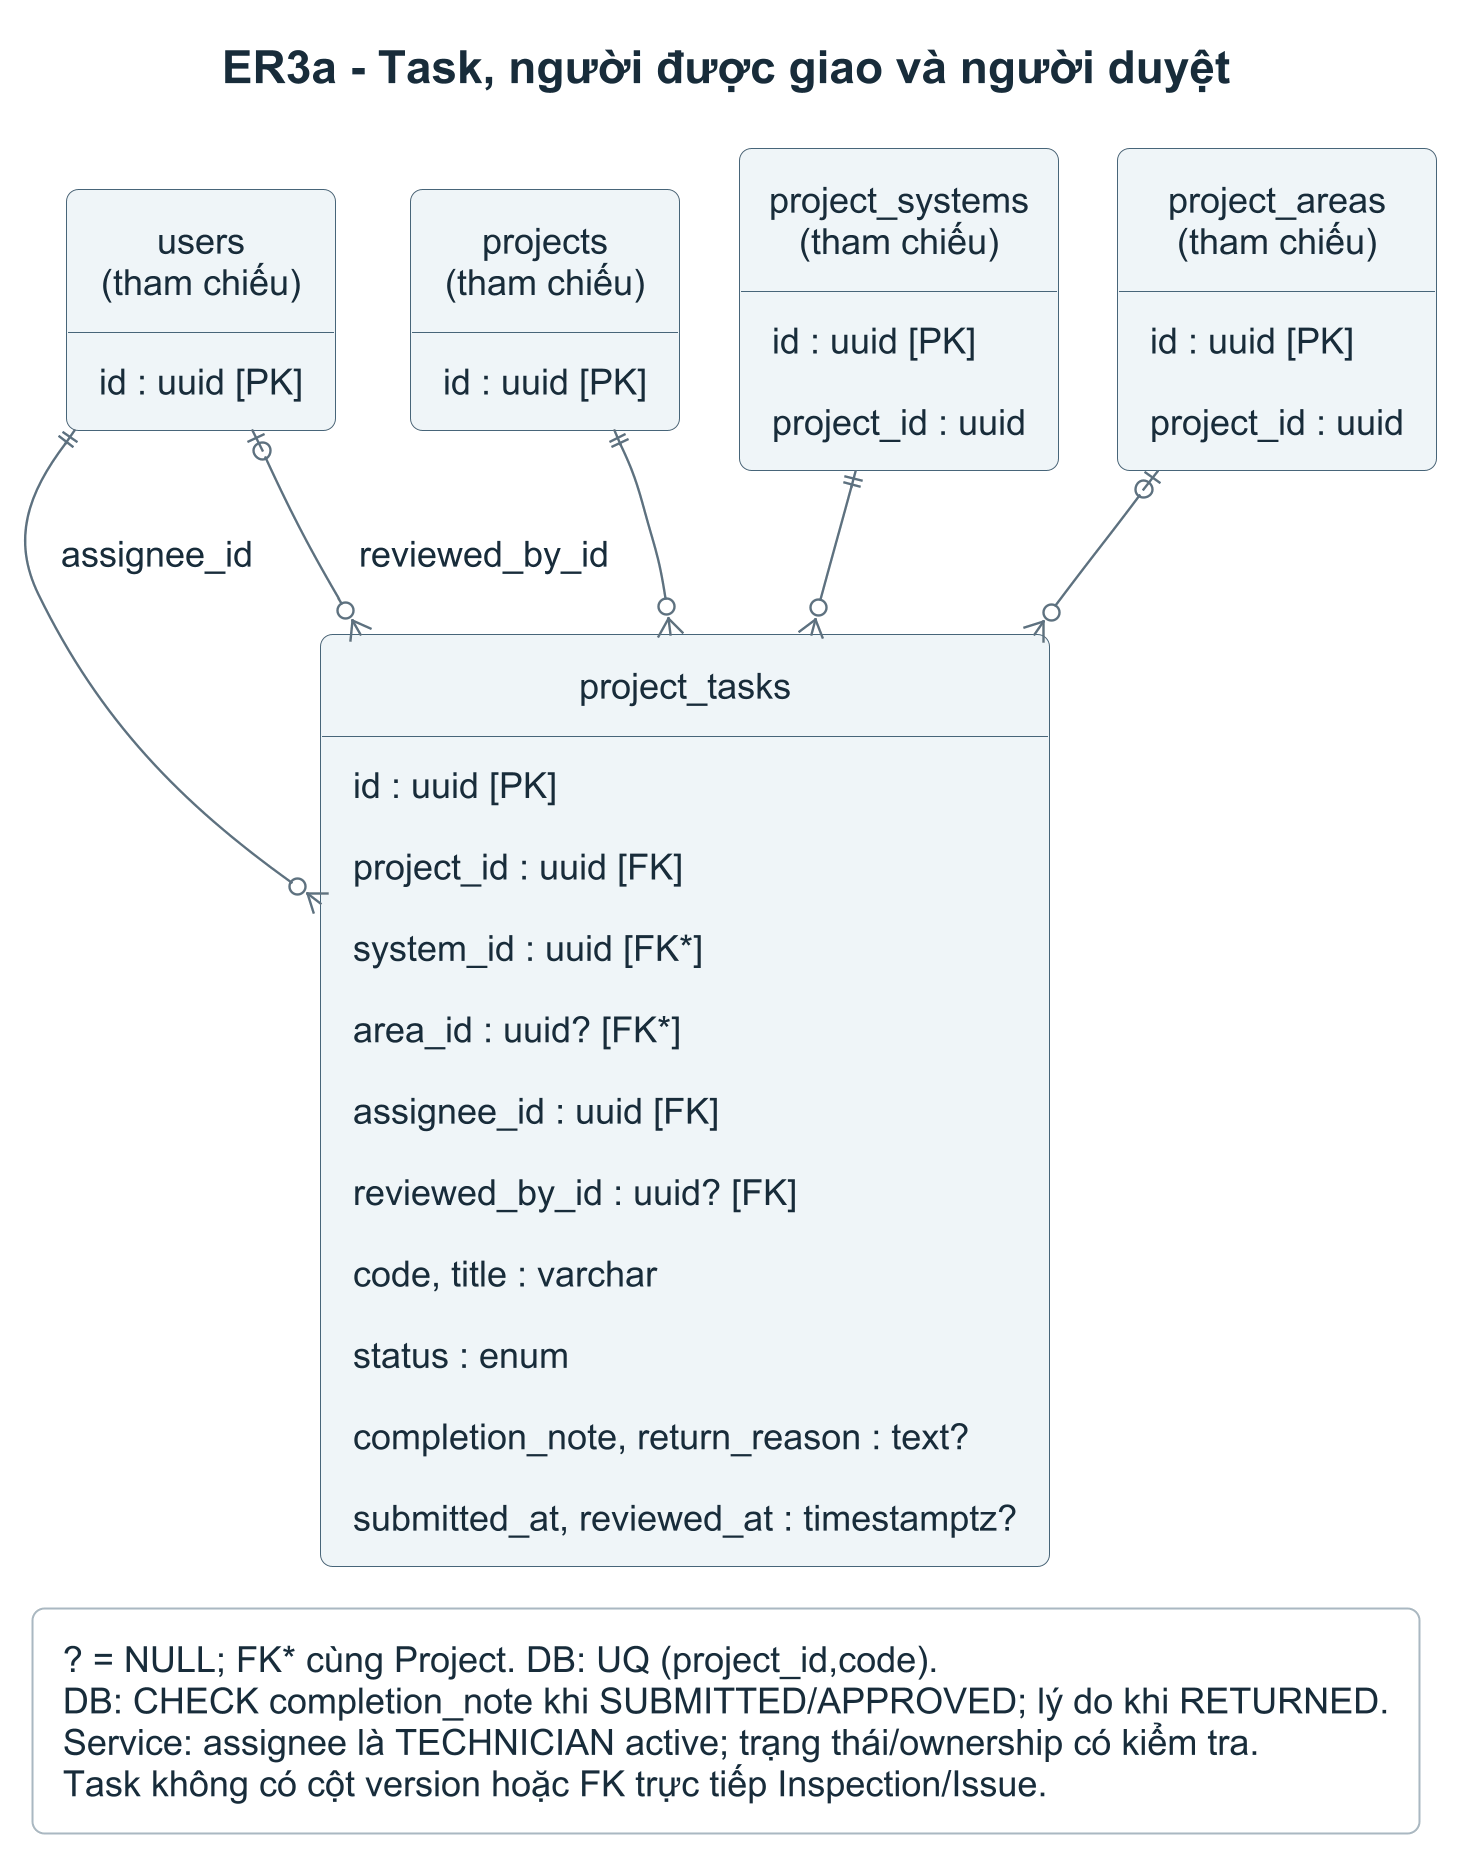

The diagram above was rendered by PlantUML. Its source (embedded in the PNG):
@startuml
skinparamlocked dpi 192
!include erd-style.iuml
top to bottom direction
title ER3a - Task, người được giao và người duyệt
entity "users\n(tham chiếu)" as U {
  id : uuid [PK]
}
entity "projects\n(tham chiếu)" as P {
  id : uuid [PK]
}
entity "project_systems\n(tham chiếu)" as S {
  id : uuid [PK]
  project_id : uuid
}
entity "project_areas\n(tham chiếu)" as A {
  id : uuid [PK]
  project_id : uuid
}
entity "project_tasks" as T {
  id : uuid [PK]
  project_id : uuid [FK]
  system_id : uuid [FK*]
  area_id : uuid? [FK*]
  assignee_id : uuid [FK]
  reviewed_by_id : uuid? [FK]
  code, title : varchar
  status : enum
  completion_note, return_reason : text?
  submitted_at, reviewed_at : timestamptz?
}
P ||--o{ T
S ||--o{ T
A |o--o{ T
U ||--o{ T : assignee_id
U |o--o{ T : reviewed_by_id
legend bottom
  ? = NULL; FK* cùng Project. DB: UQ (project_id,code).
  DB: CHECK completion_note khi SUBMITTED/APPROVED; lý do khi RETURNED.
  Service: assignee là TECHNICIAN active; trạng thái/ownership có kiểm tra.
  Task không có cột version hoặc FK trực tiếp Inspection/Issue.
endlegend
@enduml